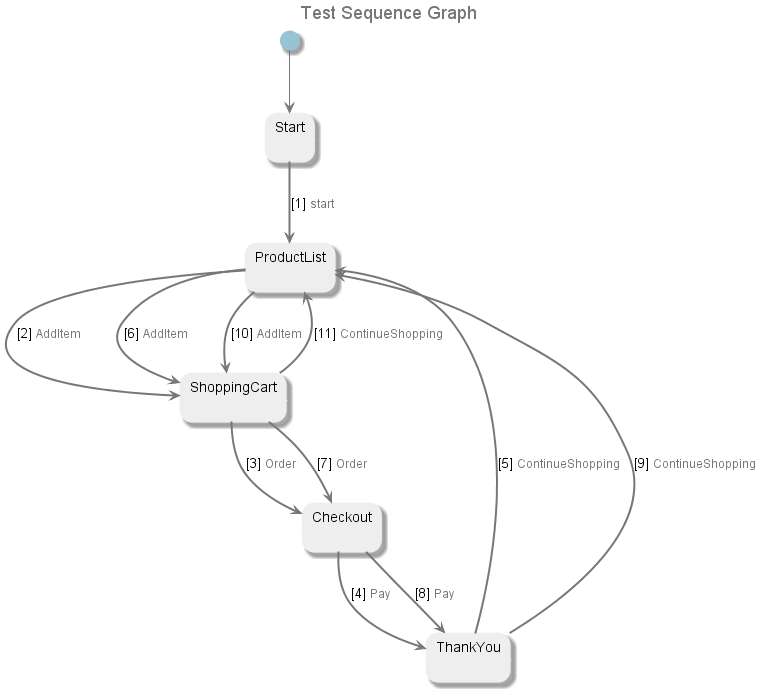

The diagram above was rendered by PlantUML. Its source (embedded in the PNG):
@startuml
title <font size=18 color=#777777>Test Sequence Graph
skinparam state {
	ArrowColor #777777
	BorderColor #EEEEEE
	BackgroundColor #EEEEEE
	StartColor #97c3d4
	EndColor #777777
 	FontColor #000000
}
state "Start" as U1404
[*] --> U1404
state "ProductList" as U1402
state "ShoppingCart" as U1403
state "Checkout" as U1399
state "ThankYou" as U1405
U1404 -[#777777,bold]-> U1402 : [1] <size:12><color:#777777>start</color></size>
U1402 -[#777777,bold]-> U1403 : [2] <size:12><color:#777777>AddItem</color></size>
U1403 -[#777777,bold]-> U1399 : [3] <size:12><color:#777777>Order</color></size>
U1399 -[#777777,bold]-> U1405 : [4] <size:12><color:#777777>Pay</color></size>
U1405 -[#777777,bold]-> U1402 : [5] <size:12><color:#777777>ContinueShopping</color></size>
U1402 -[#777777,bold]-> U1403 : [6] <size:12><color:#777777>AddItem</color></size>
U1403 -[#777777,bold]-> U1399 : [7] <size:12><color:#777777>Order</color></size>
U1399 -[#777777,bold]-> U1405 : [8] <size:12><color:#777777>Pay</color></size>
U1405 -[#777777,bold]-> U1402 : [9] <size:12><color:#777777>ContinueShopping</color></size>
U1402 -[#777777,bold]-> U1403 : [10] <size:12><color:#777777>AddItem</color></size>
U1403 -[#777777,bold]-> U1402 : [11] <size:12><color:#777777>ContinueShopping</color></size>
@enduml